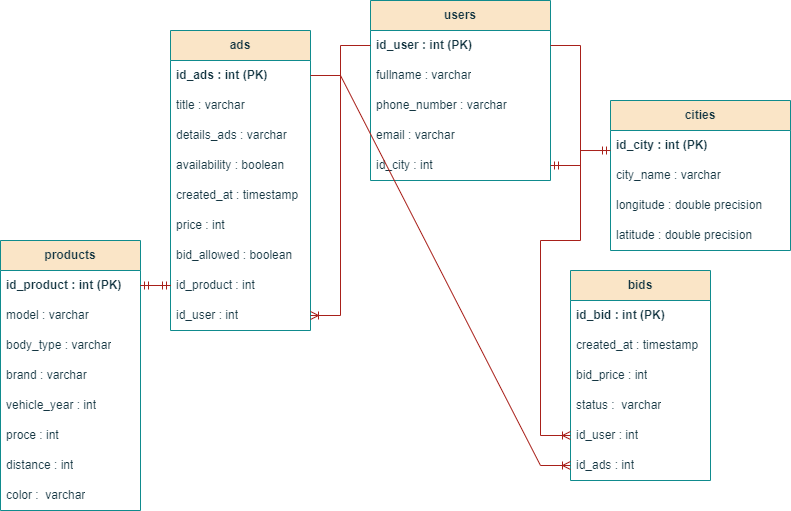

The diagram above was exported from draw.io. Its source (the exported page's mxGraphModel, read from the mxfile embedded in the PNG):
<mxGraphModel dx="1050" dy="1718" grid="1" gridSize="10" guides="1" tooltips="1" connect="1" arrows="1" fold="1" page="1" pageScale="1" pageWidth="827" pageHeight="1169" math="0" shadow="0">
  <root>
    <mxCell id="0" />
    <mxCell id="1" parent="0" />
    <mxCell id="xzwR-nmWXfcYp-lSxDh8-1" value="&lt;b&gt;bids&lt;/b&gt;" style="swimlane;fontStyle=0;childLayout=stackLayout;horizontal=1;startSize=30;horizontalStack=0;resizeParent=1;resizeParentMax=0;resizeLast=0;collapsible=1;marginBottom=0;whiteSpace=wrap;html=1;labelBackgroundColor=none;fillColor=#FAE5C7;strokeColor=#0F8B8D;fontColor=#143642;" parent="1" vertex="1">
      <mxGeometry x="680" y="90" width="140" height="210" as="geometry" />
    </mxCell>
    <mxCell id="xzwR-nmWXfcYp-lSxDh8-2" value="&lt;b&gt;id_bid : int (PK)&lt;/b&gt;" style="text;strokeColor=none;fillColor=none;align=left;verticalAlign=middle;spacingLeft=4;spacingRight=4;overflow=hidden;points=[[0,0.5],[1,0.5]];portConstraint=eastwest;rotatable=0;whiteSpace=wrap;html=1;labelBackgroundColor=none;fontColor=#143642;" parent="xzwR-nmWXfcYp-lSxDh8-1" vertex="1">
      <mxGeometry y="30" width="140" height="30" as="geometry" />
    </mxCell>
    <mxCell id="xzwR-nmWXfcYp-lSxDh8-3" value="created_at : timestamp" style="text;strokeColor=none;fillColor=none;align=left;verticalAlign=middle;spacingLeft=4;spacingRight=4;overflow=hidden;points=[[0,0.5],[1,0.5]];portConstraint=eastwest;rotatable=0;whiteSpace=wrap;html=1;labelBackgroundColor=none;fontColor=#143642;" parent="xzwR-nmWXfcYp-lSxDh8-1" vertex="1">
      <mxGeometry y="60" width="140" height="30" as="geometry" />
    </mxCell>
    <mxCell id="xzwR-nmWXfcYp-lSxDh8-4" value="bid_price : int" style="text;strokeColor=none;fillColor=none;align=left;verticalAlign=middle;spacingLeft=4;spacingRight=4;overflow=hidden;points=[[0,0.5],[1,0.5]];portConstraint=eastwest;rotatable=0;whiteSpace=wrap;html=1;labelBackgroundColor=none;fontColor=#143642;" parent="xzwR-nmWXfcYp-lSxDh8-1" vertex="1">
      <mxGeometry y="90" width="140" height="30" as="geometry" />
    </mxCell>
    <mxCell id="N6ZjP5nlhuaUIPs9-2AA-13" value="status :&amp;nbsp; varchar" style="text;strokeColor=none;fillColor=none;align=left;verticalAlign=middle;spacingLeft=4;spacingRight=4;overflow=hidden;points=[[0,0.5],[1,0.5]];portConstraint=eastwest;rotatable=0;whiteSpace=wrap;html=1;labelBackgroundColor=none;fontColor=#143642;" parent="xzwR-nmWXfcYp-lSxDh8-1" vertex="1">
      <mxGeometry y="120" width="140" height="30" as="geometry" />
    </mxCell>
    <mxCell id="N6ZjP5nlhuaUIPs9-2AA-12" value="id_user : int" style="text;strokeColor=none;fillColor=none;align=left;verticalAlign=middle;spacingLeft=4;spacingRight=4;overflow=hidden;points=[[0,0.5],[1,0.5]];portConstraint=eastwest;rotatable=0;whiteSpace=wrap;html=1;labelBackgroundColor=none;fontColor=#143642;" parent="xzwR-nmWXfcYp-lSxDh8-1" vertex="1">
      <mxGeometry y="150" width="140" height="30" as="geometry" />
    </mxCell>
    <mxCell id="qAQheUTZlz_iahws-3mj-25" value="id_ads : int" style="text;strokeColor=none;fillColor=none;align=left;verticalAlign=middle;spacingLeft=4;spacingRight=4;overflow=hidden;points=[[0,0.5],[1,0.5]];portConstraint=eastwest;rotatable=0;whiteSpace=wrap;html=1;labelBackgroundColor=none;fontColor=#143642;" parent="xzwR-nmWXfcYp-lSxDh8-1" vertex="1">
      <mxGeometry y="180" width="140" height="30" as="geometry" />
    </mxCell>
    <mxCell id="xzwR-nmWXfcYp-lSxDh8-12" value="&lt;b&gt;ads&lt;/b&gt;" style="swimlane;fontStyle=0;childLayout=stackLayout;horizontal=1;startSize=30;horizontalStack=0;resizeParent=1;resizeParentMax=0;resizeLast=0;collapsible=1;marginBottom=0;whiteSpace=wrap;html=1;labelBackgroundColor=none;fillColor=#FAE5C7;strokeColor=#0F8B8D;fontColor=#143642;" parent="1" vertex="1">
      <mxGeometry x="280" y="-150" width="140" height="300" as="geometry" />
    </mxCell>
    <mxCell id="xzwR-nmWXfcYp-lSxDh8-13" value="id_ads : int (PK)" style="text;strokeColor=none;fillColor=none;align=left;verticalAlign=middle;spacingLeft=4;spacingRight=4;overflow=hidden;points=[[0,0.5],[1,0.5]];portConstraint=eastwest;rotatable=0;whiteSpace=wrap;html=1;fontStyle=1;labelBackgroundColor=none;fontColor=#143642;" parent="xzwR-nmWXfcYp-lSxDh8-12" vertex="1">
      <mxGeometry y="30" width="140" height="30" as="geometry" />
    </mxCell>
    <mxCell id="xzwR-nmWXfcYp-lSxDh8-14" value="title : varchar" style="text;strokeColor=none;fillColor=none;align=left;verticalAlign=middle;spacingLeft=4;spacingRight=4;overflow=hidden;points=[[0,0.5],[1,0.5]];portConstraint=eastwest;rotatable=0;whiteSpace=wrap;html=1;labelBackgroundColor=none;fontColor=#143642;" parent="xzwR-nmWXfcYp-lSxDh8-12" vertex="1">
      <mxGeometry y="60" width="140" height="30" as="geometry" />
    </mxCell>
    <mxCell id="xzwR-nmWXfcYp-lSxDh8-15" value="details_ads : varchar" style="text;strokeColor=none;fillColor=none;align=left;verticalAlign=middle;spacingLeft=4;spacingRight=4;overflow=hidden;points=[[0,0.5],[1,0.5]];portConstraint=eastwest;rotatable=0;whiteSpace=wrap;html=1;labelBackgroundColor=none;fontColor=#143642;" parent="xzwR-nmWXfcYp-lSxDh8-12" vertex="1">
      <mxGeometry y="90" width="140" height="30" as="geometry" />
    </mxCell>
    <mxCell id="qAQheUTZlz_iahws-3mj-23" value="availability : boolean" style="text;strokeColor=none;fillColor=none;align=left;verticalAlign=middle;spacingLeft=4;spacingRight=4;overflow=hidden;points=[[0,0.5],[1,0.5]];portConstraint=eastwest;rotatable=0;whiteSpace=wrap;html=1;labelBackgroundColor=none;fontColor=#143642;" parent="xzwR-nmWXfcYp-lSxDh8-12" vertex="1">
      <mxGeometry y="120" width="140" height="30" as="geometry" />
    </mxCell>
    <mxCell id="qAQheUTZlz_iahws-3mj-24" value="created_at : timestamp" style="text;strokeColor=none;fillColor=none;align=left;verticalAlign=middle;spacingLeft=4;spacingRight=4;overflow=hidden;points=[[0,0.5],[1,0.5]];portConstraint=eastwest;rotatable=0;whiteSpace=wrap;html=1;labelBackgroundColor=none;fontColor=#143642;" parent="xzwR-nmWXfcYp-lSxDh8-12" vertex="1">
      <mxGeometry y="150" width="140" height="30" as="geometry" />
    </mxCell>
    <mxCell id="N6ZjP5nlhuaUIPs9-2AA-9" value="price : int" style="text;strokeColor=none;fillColor=none;align=left;verticalAlign=middle;spacingLeft=4;spacingRight=4;overflow=hidden;points=[[0,0.5],[1,0.5]];portConstraint=eastwest;rotatable=0;whiteSpace=wrap;html=1;labelBackgroundColor=none;fontColor=#143642;" parent="xzwR-nmWXfcYp-lSxDh8-12" vertex="1">
      <mxGeometry y="180" width="140" height="30" as="geometry" />
    </mxCell>
    <mxCell id="N6ZjP5nlhuaUIPs9-2AA-10" value="bid_allowed : boolean" style="text;strokeColor=none;fillColor=none;align=left;verticalAlign=middle;spacingLeft=4;spacingRight=4;overflow=hidden;points=[[0,0.5],[1,0.5]];portConstraint=eastwest;rotatable=0;whiteSpace=wrap;html=1;labelBackgroundColor=none;fontColor=#143642;" parent="xzwR-nmWXfcYp-lSxDh8-12" vertex="1">
      <mxGeometry y="210" width="140" height="30" as="geometry" />
    </mxCell>
    <mxCell id="N6ZjP5nlhuaUIPs9-2AA-11" value="id_product : int" style="text;strokeColor=none;fillColor=none;align=left;verticalAlign=middle;spacingLeft=4;spacingRight=4;overflow=hidden;points=[[0,0.5],[1,0.5]];portConstraint=eastwest;rotatable=0;whiteSpace=wrap;html=1;labelBackgroundColor=none;fontColor=#143642;" parent="xzwR-nmWXfcYp-lSxDh8-12" vertex="1">
      <mxGeometry y="240" width="140" height="30" as="geometry" />
    </mxCell>
    <mxCell id="qAQheUTZlz_iahws-3mj-28" value="id_user : int" style="text;strokeColor=none;fillColor=none;align=left;verticalAlign=middle;spacingLeft=4;spacingRight=4;overflow=hidden;points=[[0,0.5],[1,0.5]];portConstraint=eastwest;rotatable=0;whiteSpace=wrap;html=1;labelBackgroundColor=none;fontColor=#143642;" parent="xzwR-nmWXfcYp-lSxDh8-12" vertex="1">
      <mxGeometry y="270" width="140" height="30" as="geometry" />
    </mxCell>
    <mxCell id="xzwR-nmWXfcYp-lSxDh8-16" value="products" style="swimlane;fontStyle=1;childLayout=stackLayout;horizontal=1;startSize=30;horizontalStack=0;resizeParent=1;resizeParentMax=0;resizeLast=0;collapsible=1;marginBottom=0;whiteSpace=wrap;html=1;labelBackgroundColor=none;fillColor=#FAE5C7;strokeColor=#0F8B8D;fontColor=#143642;" parent="1" vertex="1">
      <mxGeometry x="110" y="60" width="140" height="270" as="geometry" />
    </mxCell>
    <mxCell id="xzwR-nmWXfcYp-lSxDh8-17" value="&lt;b&gt;id_product : int (PK)&lt;/b&gt;" style="text;strokeColor=none;fillColor=none;align=left;verticalAlign=middle;spacingLeft=4;spacingRight=4;overflow=hidden;points=[[0,0.5],[1,0.5]];portConstraint=eastwest;rotatable=0;whiteSpace=wrap;html=1;labelBackgroundColor=none;fontColor=#143642;" parent="xzwR-nmWXfcYp-lSxDh8-16" vertex="1">
      <mxGeometry y="30" width="140" height="30" as="geometry" />
    </mxCell>
    <mxCell id="xzwR-nmWXfcYp-lSxDh8-18" value="model : varchar" style="text;strokeColor=none;fillColor=none;align=left;verticalAlign=middle;spacingLeft=4;spacingRight=4;overflow=hidden;points=[[0,0.5],[1,0.5]];portConstraint=eastwest;rotatable=0;whiteSpace=wrap;html=1;labelBackgroundColor=none;fontColor=#143642;" parent="xzwR-nmWXfcYp-lSxDh8-16" vertex="1">
      <mxGeometry y="60" width="140" height="30" as="geometry" />
    </mxCell>
    <mxCell id="xzwR-nmWXfcYp-lSxDh8-19" value="body_type : varchar" style="text;strokeColor=none;fillColor=none;align=left;verticalAlign=middle;spacingLeft=4;spacingRight=4;overflow=hidden;points=[[0,0.5],[1,0.5]];portConstraint=eastwest;rotatable=0;whiteSpace=wrap;html=1;labelBackgroundColor=none;fontColor=#143642;" parent="xzwR-nmWXfcYp-lSxDh8-16" vertex="1">
      <mxGeometry y="90" width="140" height="30" as="geometry" />
    </mxCell>
    <mxCell id="xzwR-nmWXfcYp-lSxDh8-20" value="brand : varchar" style="text;strokeColor=none;fillColor=none;align=left;verticalAlign=middle;spacingLeft=4;spacingRight=4;overflow=hidden;points=[[0,0.5],[1,0.5]];portConstraint=eastwest;rotatable=0;whiteSpace=wrap;html=1;labelBackgroundColor=none;fontColor=#143642;" parent="xzwR-nmWXfcYp-lSxDh8-16" vertex="1">
      <mxGeometry y="120" width="140" height="30" as="geometry" />
    </mxCell>
    <mxCell id="xzwR-nmWXfcYp-lSxDh8-21" value="vehicle_year : int" style="text;strokeColor=none;fillColor=none;align=left;verticalAlign=middle;spacingLeft=4;spacingRight=4;overflow=hidden;points=[[0,0.5],[1,0.5]];portConstraint=eastwest;rotatable=0;whiteSpace=wrap;html=1;labelBackgroundColor=none;fontColor=#143642;" parent="xzwR-nmWXfcYp-lSxDh8-16" vertex="1">
      <mxGeometry y="150" width="140" height="30" as="geometry" />
    </mxCell>
    <mxCell id="9XZK7zklsWYtINeC0z1I-1" value="proce : int" style="text;strokeColor=none;fillColor=none;align=left;verticalAlign=middle;spacingLeft=4;spacingRight=4;overflow=hidden;points=[[0,0.5],[1,0.5]];portConstraint=eastwest;rotatable=0;whiteSpace=wrap;html=1;labelBackgroundColor=none;fontColor=#143642;" vertex="1" parent="xzwR-nmWXfcYp-lSxDh8-16">
      <mxGeometry y="180" width="140" height="30" as="geometry" />
    </mxCell>
    <mxCell id="xzwR-nmWXfcYp-lSxDh8-22" value="distance : int" style="text;strokeColor=none;fillColor=none;align=left;verticalAlign=middle;spacingLeft=4;spacingRight=4;overflow=hidden;points=[[0,0.5],[1,0.5]];portConstraint=eastwest;rotatable=0;whiteSpace=wrap;html=1;labelBackgroundColor=none;fontColor=#143642;" parent="xzwR-nmWXfcYp-lSxDh8-16" vertex="1">
      <mxGeometry y="210" width="140" height="30" as="geometry" />
    </mxCell>
    <mxCell id="xzwR-nmWXfcYp-lSxDh8-23" value="color :&amp;nbsp; varchar" style="text;strokeColor=none;fillColor=none;align=left;verticalAlign=middle;spacingLeft=4;spacingRight=4;overflow=hidden;points=[[0,0.5],[1,0.5]];portConstraint=eastwest;rotatable=0;whiteSpace=wrap;html=1;labelBackgroundColor=none;fontColor=#143642;" parent="xzwR-nmWXfcYp-lSxDh8-16" vertex="1">
      <mxGeometry y="240" width="140" height="30" as="geometry" />
    </mxCell>
    <mxCell id="qAQheUTZlz_iahws-3mj-1" value="&lt;b&gt;users&lt;/b&gt;" style="swimlane;fontStyle=0;childLayout=stackLayout;horizontal=1;startSize=30;horizontalStack=0;resizeParent=1;resizeParentMax=0;resizeLast=0;collapsible=1;marginBottom=0;whiteSpace=wrap;html=1;labelBackgroundColor=none;fillColor=#FAE5C7;strokeColor=#0F8B8D;fontColor=#143642;" parent="1" vertex="1">
      <mxGeometry x="480" y="-180" width="180" height="180" as="geometry" />
    </mxCell>
    <mxCell id="qAQheUTZlz_iahws-3mj-2" value="&lt;b&gt;id_user : int (PK)&lt;/b&gt;" style="text;strokeColor=none;fillColor=none;align=left;verticalAlign=middle;spacingLeft=4;spacingRight=4;overflow=hidden;points=[[0,0.5],[1,0.5]];portConstraint=eastwest;rotatable=0;whiteSpace=wrap;html=1;labelBackgroundColor=none;fontColor=#143642;" parent="qAQheUTZlz_iahws-3mj-1" vertex="1">
      <mxGeometry y="30" width="180" height="30" as="geometry" />
    </mxCell>
    <mxCell id="qAQheUTZlz_iahws-3mj-3" value="fullname : varchar" style="text;strokeColor=none;fillColor=none;align=left;verticalAlign=middle;spacingLeft=4;spacingRight=4;overflow=hidden;points=[[0,0.5],[1,0.5]];portConstraint=eastwest;rotatable=0;whiteSpace=wrap;html=1;labelBackgroundColor=none;fontColor=#143642;" parent="qAQheUTZlz_iahws-3mj-1" vertex="1">
      <mxGeometry y="60" width="180" height="30" as="geometry" />
    </mxCell>
    <mxCell id="qAQheUTZlz_iahws-3mj-4" value="phone_number : varchar" style="text;strokeColor=none;fillColor=none;align=left;verticalAlign=middle;spacingLeft=4;spacingRight=4;overflow=hidden;points=[[0,0.5],[1,0.5]];portConstraint=eastwest;rotatable=0;whiteSpace=wrap;html=1;labelBackgroundColor=none;fontColor=#143642;" parent="qAQheUTZlz_iahws-3mj-1" vertex="1">
      <mxGeometry y="90" width="180" height="30" as="geometry" />
    </mxCell>
    <mxCell id="N6ZjP5nlhuaUIPs9-2AA-8" value="email : varchar" style="text;strokeColor=none;fillColor=none;align=left;verticalAlign=middle;spacingLeft=4;spacingRight=4;overflow=hidden;points=[[0,0.5],[1,0.5]];portConstraint=eastwest;rotatable=0;whiteSpace=wrap;html=1;labelBackgroundColor=none;fontColor=#143642;" parent="qAQheUTZlz_iahws-3mj-1" vertex="1">
      <mxGeometry y="120" width="180" height="30" as="geometry" />
    </mxCell>
    <mxCell id="qAQheUTZlz_iahws-3mj-6" value="id_city : int" style="text;strokeColor=none;fillColor=none;align=left;verticalAlign=middle;spacingLeft=4;spacingRight=4;overflow=hidden;points=[[0,0.5],[1,0.5]];portConstraint=eastwest;rotatable=0;whiteSpace=wrap;html=1;labelBackgroundColor=none;fontColor=#143642;" parent="qAQheUTZlz_iahws-3mj-1" vertex="1">
      <mxGeometry y="150" width="180" height="30" as="geometry" />
    </mxCell>
    <mxCell id="N6ZjP5nlhuaUIPs9-2AA-1" value="&lt;b&gt;cities&lt;/b&gt;" style="swimlane;fontStyle=0;childLayout=stackLayout;horizontal=1;startSize=30;horizontalStack=0;resizeParent=1;resizeParentMax=0;resizeLast=0;collapsible=1;marginBottom=0;whiteSpace=wrap;html=1;labelBackgroundColor=none;fillColor=#FAE5C7;strokeColor=#0F8B8D;fontColor=#143642;" parent="1" vertex="1">
      <mxGeometry x="720" y="-80" width="180" height="150" as="geometry" />
    </mxCell>
    <mxCell id="N6ZjP5nlhuaUIPs9-2AA-2" value="&lt;b&gt;id_city : int (PK)&lt;/b&gt;" style="text;strokeColor=none;fillColor=none;align=left;verticalAlign=middle;spacingLeft=4;spacingRight=4;overflow=hidden;points=[[0,0.5],[1,0.5]];portConstraint=eastwest;rotatable=0;whiteSpace=wrap;html=1;labelBackgroundColor=none;fontColor=#143642;" parent="N6ZjP5nlhuaUIPs9-2AA-1" vertex="1">
      <mxGeometry y="30" width="180" height="30" as="geometry" />
    </mxCell>
    <mxCell id="N6ZjP5nlhuaUIPs9-2AA-3" value="city_name : varchar" style="text;strokeColor=none;fillColor=none;align=left;verticalAlign=middle;spacingLeft=4;spacingRight=4;overflow=hidden;points=[[0,0.5],[1,0.5]];portConstraint=eastwest;rotatable=0;whiteSpace=wrap;html=1;labelBackgroundColor=none;fontColor=#143642;" parent="N6ZjP5nlhuaUIPs9-2AA-1" vertex="1">
      <mxGeometry y="60" width="180" height="30" as="geometry" />
    </mxCell>
    <mxCell id="N6ZjP5nlhuaUIPs9-2AA-4" value="longitude : double precision" style="text;strokeColor=none;fillColor=none;align=left;verticalAlign=middle;spacingLeft=4;spacingRight=4;overflow=hidden;points=[[0,0.5],[1,0.5]];portConstraint=eastwest;rotatable=0;whiteSpace=wrap;html=1;labelBackgroundColor=none;fontColor=#143642;" parent="N6ZjP5nlhuaUIPs9-2AA-1" vertex="1">
      <mxGeometry y="90" width="180" height="30" as="geometry" />
    </mxCell>
    <mxCell id="N6ZjP5nlhuaUIPs9-2AA-5" value="latitude : double precision" style="text;strokeColor=none;fillColor=none;align=left;verticalAlign=middle;spacingLeft=4;spacingRight=4;overflow=hidden;points=[[0,0.5],[1,0.5]];portConstraint=eastwest;rotatable=0;whiteSpace=wrap;html=1;labelBackgroundColor=none;fontColor=#143642;" parent="N6ZjP5nlhuaUIPs9-2AA-1" vertex="1">
      <mxGeometry y="120" width="180" height="30" as="geometry" />
    </mxCell>
    <mxCell id="N6ZjP5nlhuaUIPs9-2AA-16" value="" style="edgeStyle=entityRelationEdgeStyle;fontSize=12;html=1;endArrow=ERoneToMany;rounded=0;entryX=1;entryY=0.5;entryDx=0;entryDy=0;exitX=0;exitY=0.5;exitDx=0;exitDy=0;labelBackgroundColor=none;strokeColor=#A8201A;fontColor=default;" parent="1" source="qAQheUTZlz_iahws-3mj-2" target="qAQheUTZlz_iahws-3mj-28" edge="1">
      <mxGeometry width="100" height="100" relative="1" as="geometry">
        <mxPoint x="410" y="160" as="sourcePoint" />
        <mxPoint x="460" y="50" as="targetPoint" />
      </mxGeometry>
    </mxCell>
    <mxCell id="N6ZjP5nlhuaUIPs9-2AA-17" value="" style="edgeStyle=entityRelationEdgeStyle;fontSize=12;html=1;endArrow=ERmandOne;startArrow=ERmandOne;rounded=0;exitX=1;exitY=0.5;exitDx=0;exitDy=0;entryX=0;entryY=0.667;entryDx=0;entryDy=0;entryPerimeter=0;labelBackgroundColor=none;strokeColor=#A8201A;fontColor=default;" parent="1" source="qAQheUTZlz_iahws-3mj-6" target="N6ZjP5nlhuaUIPs9-2AA-2" edge="1">
      <mxGeometry width="100" height="100" relative="1" as="geometry">
        <mxPoint x="680" y="90" as="sourcePoint" />
        <mxPoint x="680" y="-110" as="targetPoint" />
      </mxGeometry>
    </mxCell>
    <mxCell id="N6ZjP5nlhuaUIPs9-2AA-18" value="" style="edgeStyle=entityRelationEdgeStyle;fontSize=12;html=1;endArrow=ERmandOne;startArrow=ERmandOne;rounded=0;exitX=0;exitY=0.5;exitDx=0;exitDy=0;entryX=1;entryY=0.5;entryDx=0;entryDy=0;labelBackgroundColor=none;strokeColor=#A8201A;fontColor=default;" parent="1" source="N6ZjP5nlhuaUIPs9-2AA-11" target="xzwR-nmWXfcYp-lSxDh8-17" edge="1">
      <mxGeometry width="100" height="100" relative="1" as="geometry">
        <mxPoint x="80" y="10" as="sourcePoint" />
        <mxPoint x="520" y="-330" as="targetPoint" />
      </mxGeometry>
    </mxCell>
    <mxCell id="N6ZjP5nlhuaUIPs9-2AA-21" value="" style="edgeStyle=entityRelationEdgeStyle;fontSize=12;html=1;endArrow=ERoneToMany;rounded=0;exitX=1;exitY=0.5;exitDx=0;exitDy=0;entryX=0;entryY=0.5;entryDx=0;entryDy=0;labelBackgroundColor=none;strokeColor=#A8201A;fontColor=default;" parent="1" source="qAQheUTZlz_iahws-3mj-2" target="N6ZjP5nlhuaUIPs9-2AA-12" edge="1">
      <mxGeometry width="100" height="100" relative="1" as="geometry">
        <mxPoint x="420" y="130" as="sourcePoint" />
        <mxPoint x="520" y="30" as="targetPoint" />
      </mxGeometry>
    </mxCell>
    <mxCell id="N6ZjP5nlhuaUIPs9-2AA-25" value="" style="edgeStyle=entityRelationEdgeStyle;fontSize=12;html=1;endArrow=ERoneToMany;rounded=0;labelBackgroundColor=none;strokeColor=#A8201A;fontColor=default;" parent="1" source="xzwR-nmWXfcYp-lSxDh8-13" target="qAQheUTZlz_iahws-3mj-25" edge="1">
      <mxGeometry width="100" height="100" relative="1" as="geometry">
        <mxPoint x="420" y="130" as="sourcePoint" />
        <mxPoint x="520" y="30" as="targetPoint" />
      </mxGeometry>
    </mxCell>
  </root>
</mxGraphModel>